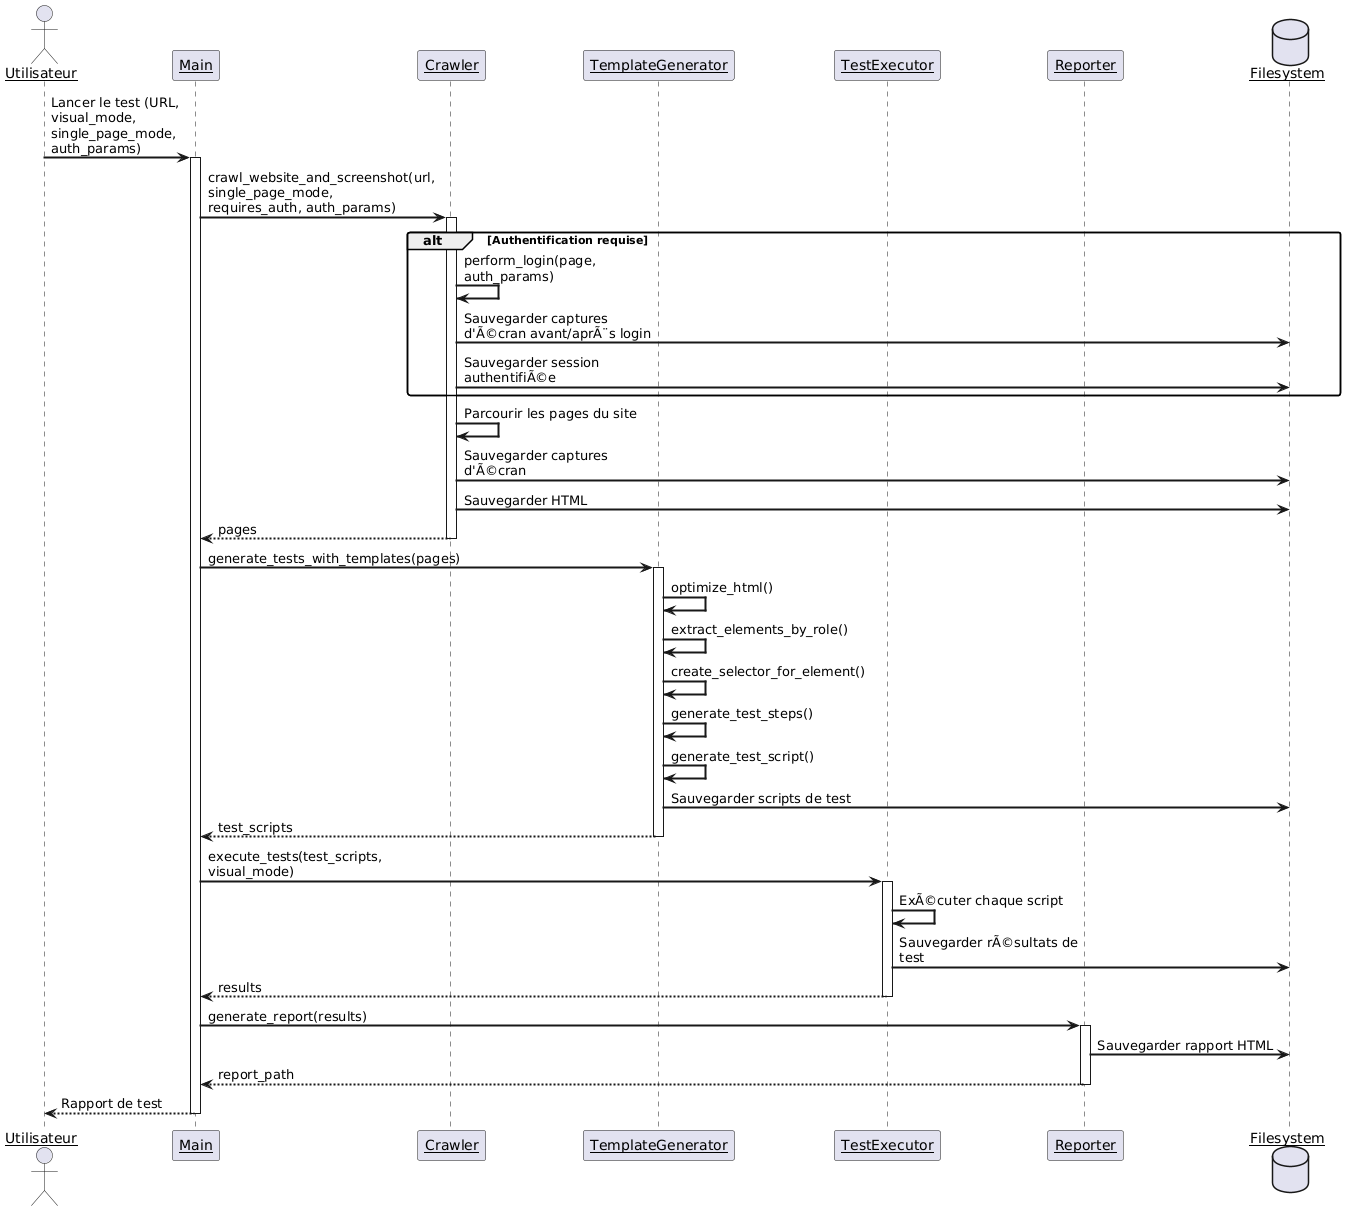

The diagram above was rendered by PlantUML. Its source (embedded in the PNG):
@startuml
skinparam sequenceArrowThickness 2
skinparam roundcorner 5
skinparam maxmessagesize 200
skinparam sequenceParticipant underline

actor Utilisateur
participant "Main" as Main
participant "Crawler" as Crawler
participant "TemplateGenerator" as Generator
participant "TestExecutor" as Executor
participant "Reporter" as Reporter
database "Filesystem" as FS

Utilisateur -> Main: Lancer le test (URL, visual_mode, single_page_mode, auth_params)
activate Main

Main -> Crawler: crawl_website_and_screenshot(url, single_page_mode, requires_auth, auth_params)
activate Crawler

alt Authentification requise
    Crawler -> Crawler: perform_login(page, auth_params)
    Crawler -> FS: Sauvegarder captures d'Ã©cran avant/aprÃ¨s login
    Crawler -> FS: Sauvegarder session authentifiÃ©e
end

Crawler -> Crawler: Parcourir les pages du site
Crawler -> FS: Sauvegarder captures d'Ã©cran
Crawler -> FS: Sauvegarder HTML
Crawler --> Main: pages
deactivate Crawler

Main -> Generator: generate_tests_with_templates(pages)
activate Generator
Generator -> Generator: optimize_html()
Generator -> Generator: extract_elements_by_role()
Generator -> Generator: create_selector_for_element()
Generator -> Generator: generate_test_steps()
Generator -> Generator: generate_test_script()
Generator -> FS: Sauvegarder scripts de test
Generator --> Main: test_scripts
deactivate Generator

Main -> Executor: execute_tests(test_scripts, visual_mode)
activate Executor
Executor -> Executor: ExÃ©cuter chaque script
Executor -> FS: Sauvegarder rÃ©sultats de test
Executor --> Main: results
deactivate Executor

Main -> Reporter: generate_report(results)
activate Reporter
Reporter -> FS: Sauvegarder rapport HTML
Reporter --> Main: report_path
deactivate Reporter

Main --> Utilisateur: Rapport de test
deactivate Main
@enduml